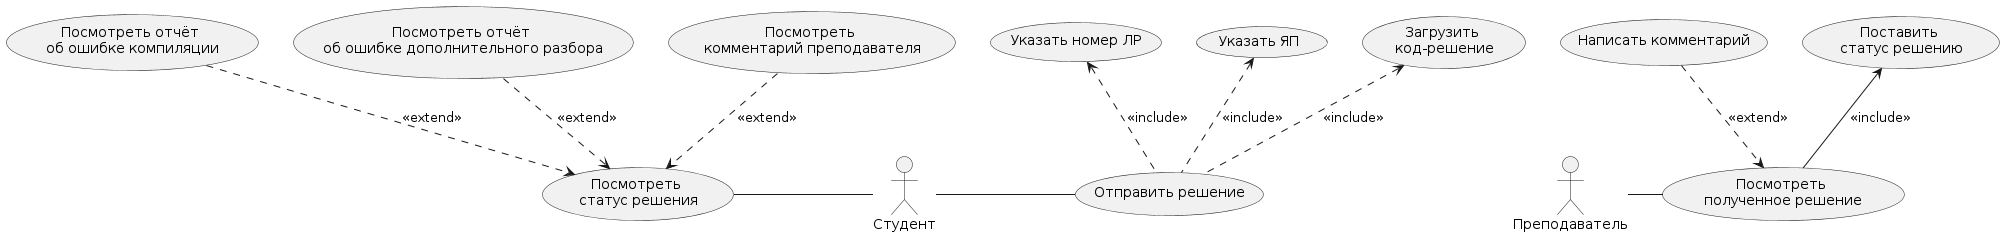

The diagram above was rendered by PlantUML. Its source (embedded in the PNG):
@startuml
"Студент" as student

"Указать номер ЛР" as (chooseLR)
"Указать ЯП" as (choosePL)
"Загрузить \nкод-решение" as (uploadCode)
"Отправить решение" as (sendLR)
"Посмотреть отчёт \nоб ошибке компиляции" as (viewCompError)
"Посмотреть отчёт \nоб ошибке дополнительного разбора" as (viewExtError)
"Посмотреть \nкомментарий преподавателя" as (viewComm)
"Посмотреть \nстатус решения" as (viewStatus)
 
chooseLR <.d. sendLR : <<include>>
uploadCode <.. sendLR : <<include>>
choosePL <.. sendLR : <<include>>
student -l- viewStatus

student - sendLR

viewCompError .d.> viewStatus : <<extend>>
viewExtError .d.> viewStatus : <<extend>>
viewComm .d.> viewStatus : <<extend>>

"Преподаватель" as teacher

"Посмотреть \nполученное решение" as (checkCode)
"Написать комментарий" as (writeComment)
"Поставить \nстатус решению" as (changeStatus)

teacher -r- checkCode
writeComment ..> checkCode : <<extend>>
changeStatus <-- checkCode : <<include>>
@enduml